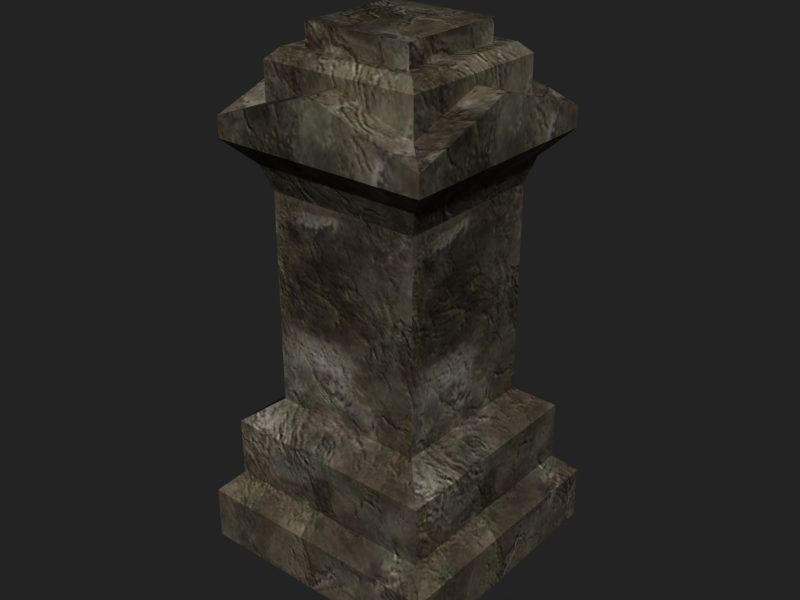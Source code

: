 # Source: yellow_cross.blend  (saved by Blender 5.2.45; exported with 4.5.12 LTS)
import bpy
from mathutils import Matrix  # noqa: F401  (used for matrix-valued properties, if any)

bpy.ops.wm.read_factory_settings(use_empty=True)
scene = bpy.context.scene
scene.name = 'Scene'

# ---- collections
col_collection_1 = bpy.data.collections.new('Collection 1'); scene.collection.children.link(col_collection_1)

# ---- images (referenced by path relative to the original .blend; pixels are not part of the script)
import os
ASSET_DIR = os.environ.get("B2B_ASSET_DIR", "")  # directory of the original .blend (textures are referenced by path, not embedded)
HERE = os.path.dirname(os.path.abspath(__file__))  # packed textures are extracted next to this script under _unpacked/

def load_image(name, relpath, width, height, colorspace="sRGB"):
    """Load a texture the original file referenced (path relative to the .blend, or extracted next to this script)."""
    p = next((c for c in (os.path.join(HERE, relpath), os.path.join(ASSET_DIR, relpath)) if relpath and os.path.exists(c)), "")
    if p:
        img = bpy.data.images.load(p, check_existing=True)
        img.name = name
    else:  # same state as the original file: an image datablock whose file is absent (Cycles renders it pink)
        img = bpy.data.images.new(name, width, height)
        img.source = "FILE"
        img.filepath = "//" + (relpath or name)
    img.colorspace_settings.name = colorspace
    return img
img_461223132_jpg = load_image('461223132.jpg', '_unpacked/461223132.42535228.jpg', 256, 256, 'sRGB')

# ---- materials (node trees are filled in below, after node groups)
mat_stone = bpy.data.materials.new('Stone')
mat_stone.alpha_threshold = 0.0
mat_stone.use_backface_culling_lightprobe_volume = False
mat_stone.preview_render_type = 'FLAT'
mat_stone.roughness = 0.5
mat_stone.specular_intensity = 0.0
mat_stone.line_color = (0.0, 0.0, 0.0, 1.0)

# ---- material node trees
mat_stone.use_nodes = True; mat_stone.node_tree.nodes.clear()
_N = mat_stone.node_tree.nodes; _L = mat_stone.node_tree.links
n0 = _N.new('ShaderNodeOutputMaterial'); n0.name = 'Material Output'; n0.location = (279, 27)
n1 = _N.new('ShaderNodeBsdfPrincipled'); n1.name = 'Principled BSDF'; n1.location = (-317, 114)
n1.subsurface_method = 'BURLEY'
n1.inputs[10].default_value = 0.005
n1.inputs[13].default_value = 0.0
n2 = _N.new('ShaderNodeTexImage'); n2.name = 'Image Texture'; n2.location = (-776, 69)
n2.image = img_461223132_jpg
_L.new(n1.outputs[0], n0.inputs[0])
_L.new(n2.outputs[0], n1.inputs[0])
n0.is_active_output = True

# ---- world
world_world = bpy.data.worlds.new('World'); scene.world = world_world
world_world.use_nodes = True; world_world.node_tree.nodes.clear()
_N = world_world.node_tree.nodes; _L = world_world.node_tree.links
n0 = _N.new('ShaderNodeOutputWorld'); n0.name = 'World Output'; n0.location = (280, 0)
n1 = _N.new('ShaderNodeBackground'); n1.name = 'Background'; n1.location = (0, 0)
n1.inputs[0].default_value = (0.1357, 0.1357, 0.1357, 1.0)
n2 = _N.new('NodeFrame'); n2.name = 'Frame'; n2.location = (0, 0)
n2.label = 'Versioning: Use Nodes was removed'
n2.width = 160
n0.parent = n2
n1.parent = n2
_L.new(n1.outputs[0], n0.inputs[0])
n0.is_active_output = True
world_world.color = (0.1357, 0.1357, 0.1357)
world_world.use_sun_shadow = False
world_world.sun_shadow_jitter_overblur = 0.0
world_world.cycles.sampling_method = 'MANUAL'
world_world.cycles.sample_map_resolution = 256

# ---- meshes
me_cube_001 = bpy.data.meshes.new('Cube.001')
me_cube_001.from_pydata([(0.4373, 0.4243, 4.087), (-0.4327, 0.4243, 4.087), (-0.4327, -0.4456, 4.087), (0.4373, -0.4456, 4.087), (-0.4327, -0.4456, 3.924), (0.4373, -0.4456, 3.924), (0.4373, 0.4243, 3.924), (-0.4327, 0.4243, 3.924), (0.5502, 0.5373, 3.924), (-0.5456, 0.5373, 3.924), (0.5502, -0.5585, 3.924), (-0.5456, -0.5585, 3.924), (0.6315, -0.6398, 3.843), (0.6315, 0.6185, 3.843), (-0.6269, 0.6185, 3.843), (-0.6269, -0.6398, 3.843), (0.6315, -0.6398, 3.552), (-0.6269, -0.6398, 3.552), (0.6315, 0.6185, 3.552), (-0.6269, 0.6185, 3.552), (0.6315, -0.01064, 3.767), (0.002283, -0.6398, 3.767), (-0.6269, -0.01064, 3.767), (0.002283, 0.6185, 3.767), (0.002283, 0.8488, 3.767), (-0.8572, -0.01064, 3.767), (0.002282, -0.8701, 3.767), (0.8617, -0.01064, 3.767), (-0.8572, 0.8488, 3.474), (0.8617, 0.8488, 3.474), (-0.8572, -0.8701, 3.474), (0.8617, -0.8701, 3.474), (-0.6116, 0.6033, 1.255), (-0.6116, -0.6245, 1.255), (0.6162, -0.6245, 1.255), (0.6162, 0.6033, 1.255), (-0.8557, 0.8473, 1.073), (-0.8557, -0.8686, 1.073), (0.8602, -0.8686, 1.073), (0.8602, 0.8473, 1.073), (0.6776, -0.6859, 3.122), (-0.673, -0.6859, 3.122), (0.6776, 0.6646, 3.122), (-0.673, 0.6646, 3.122), (0.8617, 0.8488, 3.315), (0.8617, -0.8701, 3.315), (-0.8572, -0.8701, 3.315), (-0.8572, 0.8488, 3.315), (-0.6116, 0.6033, 2.928), (-0.6116, -0.6245, 2.928), (0.6162, -0.6245, 2.928), (0.6162, 0.6033, 2.928), (0.8602, 0.8473, 0.603), (0.8602, -0.8686, 0.603), (-0.8557, -0.8686, 0.603), (-0.8557, 0.8473, 0.603), (-1.01, 1.002, 0.4419), (-1.01, -1.023, 0.4419), (1.015, -1.023, 0.4419), (1.015, 1.002, 0.4419), (-1.01, 1.002, 0.006846), (-1.01, -1.023, 0.006846), (1.015, -1.023, 0.006846), (1.015, 1.002, 0.006846)], [], [(22, 17, 15), (22, 15, 14), (23, 19, 14), (23, 14, 13), (20, 18, 13), (20, 13, 12), (21, 16, 12), (21, 12, 15), (0, 1, 2, 3), (1, 0, 6, 7), (0, 3, 5, 6), (7, 4, 2, 1), (4, 5, 3, 2), (11, 10, 5, 4), (9, 11, 4, 7), (10, 8, 6, 5), (8, 9, 7, 6), (13, 14, 9, 8), (12, 13, 8, 10), (14, 15, 11, 9), (15, 12, 10, 11), (18, 23, 13), (19, 22, 14), (17, 21, 15), (16, 20, 12), (31, 27, 20, 16), (27, 29, 18, 20), (26, 31, 16, 21), (30, 26, 21, 17), (28, 25, 22, 19), (25, 30, 17, 22), (29, 24, 23, 18), (24, 28, 19, 23), (24, 29, 28), (25, 28, 30), (26, 30, 31), (27, 31, 29), (45, 44, 29, 31), (46, 45, 31, 30), (47, 46, 30, 28), (44, 47, 28, 29), (32, 48, 51, 35), (36, 32, 35, 39), (33, 49, 48, 32), (37, 33, 32, 36), (34, 50, 49, 33), (38, 34, 33, 37), (35, 51, 50, 34), (39, 35, 34, 38), (55, 36, 39, 52), (54, 37, 36, 55), (53, 38, 37, 54), (52, 39, 38, 53), (42, 44, 45, 40), (51, 42, 40, 50), (40, 45, 46, 41), (50, 40, 41, 49), (41, 46, 47, 43), (49, 41, 43, 48), (43, 47, 44, 42), (48, 43, 42, 51), (58, 59, 52, 53), (57, 58, 53, 54), (56, 57, 54, 55), (59, 56, 55, 52), (59, 63, 60, 56), (61, 57, 56, 60), (62, 58, 57, 61), (63, 59, 58, 62)])
_uv = me_cube_001.uv_layers.new(name='UVTex')
_uv.uv.foreach_set('vector', [0.7549, 0.7826, 0.9456, 0.7321, 0.9472, 0.7979, 0.7549, 0.7826, 0.9472, 0.7979, 0.5604, 0.8024, 0.7558, 0.7823, 0.9464, 0.7317, 0.9481, 0.7975, 0.7558, 0.7823, 0.9481, 0.7975, 0.5614, 0.8023, 0.7541, 0.7823, 0.9447, 0.7318, 0.9463, 0.7972, 0.7541, 0.7823, 0.9463, 0.7972, 0.5595, 0.8025, 0.7518, 0.7831, 0.9428, 0.7335, 0.9438, 0.7995, 0.7518, 0.7831, 0.9438, 0.7995, 0.5572, 0.8018, 0.6196, 0.1422, 0.6196, 0.4313, 0.9087, 0.4313, 0.9087, 0.1422, 0.8903, 0.9389, 0.6222, 0.9413, 0.6218, 0.8912, 0.8896, 0.8883, 0.8885, 0.9378, 0.6205, 0.9423, 0.6199, 0.8917, 0.8877, 0.8877, 0.6208, 0.8914, 0.8887, 0.8887, 0.8893, 0.9393, 0.6212, 0.9415, 0.6171, 0.891, 0.8846, 0.89, 0.8847, 0.9405, 0.6172, 0.941, 0.5823, 0.8407, 0.919, 0.8389, 0.8846, 0.89, 0.6171, 0.891, 0.5858, 0.8412, 0.9228, 0.8374, 0.8887, 0.8887, 0.6208, 0.8914, 0.5848, 0.8414, 0.9218, 0.8366, 0.8877, 0.8877, 0.6199, 0.8917, 0.5867, 0.8411, 0.9237, 0.8371, 0.8896, 0.8883, 0.6218, 0.8912, 0.5614, 0.8023, 0.9481, 0.7975, 0.9237, 0.8371, 0.5867, 0.8411, 0.5595, 0.8025, 0.9463, 0.7972, 0.9218, 0.8366, 0.5848, 0.8414, 0.5604, 0.8024, 0.9472, 0.7979, 0.9228, 0.8374, 0.5858, 0.8412, 0.5572, 0.8018, 0.9438, 0.7995, 0.919, 0.8389, 0.5823, 0.8407, 0.5556, 0.7339, 0.7558, 0.7823, 0.5614, 0.8023, 0.5548, 0.734, 0.7549, 0.7826, 0.5604, 0.8024, 0.552, 0.7335, 0.7518, 0.7831, 0.5572, 0.8018, 0.5539, 0.7337, 0.7541, 0.7823, 0.5595, 0.8025, 0.5069, 0.639, 0.7496, 0.7103, 0.7541, 0.7823, 0.5539, 0.7337, 0.7496, 0.7103, 0.9932, 0.6389, 0.9447, 0.7318, 0.7541, 0.7823, 0.7476, 0.711, 0.9916, 0.6403, 0.9428, 0.7335, 0.7518, 0.7831, 0.5052, 0.6389, 0.7476, 0.711, 0.7518, 0.7831, 0.552, 0.7335, 0.5076, 0.6395, 0.7504, 0.7106, 0.7549, 0.7826, 0.5548, 0.734, 0.7504, 0.7106, 0.994, 0.639, 0.9456, 0.7321, 0.7549, 0.7826, 0.5084, 0.6394, 0.7512, 0.7103, 0.7558, 0.7823, 0.5556, 0.7339, 0.7512, 0.7103, 0.9947, 0.6385, 0.9464, 0.7317, 0.7558, 0.7823, 0.7512, 0.7103, 0.5084, 0.6394, 0.9947, 0.6385, 0.7504, 0.7106, 0.5076, 0.6395, 0.994, 0.639, 0.7476, 0.711, 0.5052, 0.6389, 0.9916, 0.6403, 0.7496, 0.7103, 0.5069, 0.639, 0.9932, 0.6389, 0.5066, 0.6034, 0.9936, 0.6033, 0.9932, 0.6389, 0.5069, 0.639, 0.505, 0.6034, 0.992, 0.6048, 0.9916, 0.6403, 0.5052, 0.6389, 0.5073, 0.6039, 0.9942, 0.6034, 0.994, 0.639, 0.5076, 0.6395, 0.508, 0.6039, 0.9949, 0.603, 0.9947, 0.6385, 0.5084, 0.6394, 0.4842, 0.4699, 0.485, 0.9467, 0.1354, 0.9474, 0.1342, 0.4705, 0.5538, 0.3745, 0.4842, 0.4699, 0.1342, 0.4705, 0.06425, 0.3752, 0.4839, 0.4703, 0.4843, 0.9471, 0.1347, 0.9475, 0.134, 0.4706, 0.5536, 0.3749, 0.4839, 0.4703, 0.134, 0.4706, 0.06404, 0.3752, 0.4836, 0.4708, 0.4827, 0.9479, 0.133, 0.9473, 0.1335, 0.4704, 0.5535, 0.3754, 0.4836, 0.4708, 0.1335, 0.4704, 0.06374, 0.375, 0.484, 0.47, 0.4839, 0.9469, 0.1343, 0.947, 0.134, 0.4702, 0.5537, 0.3746, 0.484, 0.47, 0.134, 0.4702, 0.06416, 0.3749, 0.5537, 0.2487, 0.5538, 0.3745, 0.06425, 0.3752, 0.06397, 0.2493, 0.5536, 0.2492, 0.5536, 0.3749, 0.06404, 0.3752, 0.06386, 0.2494, 0.5536, 0.2495, 0.5535, 0.3754, 0.06374, 0.375, 0.06375, 0.2493, 0.5537, 0.2487, 0.5537, 0.3746, 0.06416, 0.3749, 0.06398, 0.2492, 0.9418, 0.5182, 0.9936, 0.6033, 0.5066, 0.6034, 0.5585, 0.5183, 0.925, 0.4604, 0.9418, 0.5182, 0.5585, 0.5183, 0.5754, 0.4605, 0.9405, 0.5194, 0.992, 0.6048, 0.505, 0.6034, 0.5571, 0.5185, 0.9238, 0.4613, 0.9405, 0.5194, 0.5571, 0.5185, 0.5741, 0.4608, 0.9423, 0.5183, 0.9942, 0.6034, 0.5073, 0.6039, 0.559, 0.5187, 0.9254, 0.4605, 0.9423, 0.5183, 0.559, 0.5187, 0.5758, 0.4609, 0.943, 0.5179, 0.9949, 0.603, 0.508, 0.6039, 0.5597, 0.5186, 0.926, 0.4601, 0.943, 0.5179, 0.5597, 0.5186, 0.5764, 0.4608, 0.0198, 0.1762, 0.5978, 0.1755, 0.5537, 0.2487, 0.06398, 0.2492, 0.01964, 0.1762, 0.5978, 0.1763, 0.5536, 0.2495, 0.06375, 0.2493, 0.01969, 0.1762, 0.5977, 0.1761, 0.5536, 0.2492, 0.06386, 0.2494, 0.01975, 0.1762, 0.5978, 0.1756, 0.5537, 0.2487, 0.06397, 0.2493, 0.01975, 0.1762, 0.01959, 0.06128, 0.5977, 0.06077, 0.5978, 0.1756, 0.5977, 0.06125, 0.5977, 0.1761, 0.01969, 0.1762, 0.01964, 0.06131, 0.5979, 0.06135, 0.5978, 0.1763, 0.01964, 0.1762, 0.01965, 0.0613, 0.5977, 0.0606, 0.5978, 0.1755, 0.0198, 0.1762, 0.01965, 0.06132])
me_cube_001.materials.append(mat_stone)
me_cube_001.use_remesh_preserve_volume = False
me_cube_001.use_remesh_preserve_attributes = False
me_cube_001.use_mirror_vertex_groups = False
me_cube_001.update()

# ---- objects
ob_obelisk2 = bpy.data.objects.new('Obelisk2', me_cube_001)

# ---- transforms, parenting, visibility, modifiers, constraints
ob_obelisk2.location = (0.0, 0.0, 0.0)
ob_obelisk2.lock_rotations_4d = False
ob_obelisk2.empty_display_type = 'ARROWS'
ob_obelisk2.color = (0.0, 0.0, 0.0, 1.0)
ob_obelisk2.lineart.crease_threshold = 0.0

# ---- collection membership
col_collection_1.objects.link(ob_obelisk2)

# ---- scene / render settings (as saved in the file)
scene.frame_start = 1; scene.frame_end = 250; scene.frame_set(7)
scene.render.engine = 'BLENDER_EEVEE_NEXT'
scene.render.image_settings.color_mode = 'RGB'
scene.render.image_settings.compression = 90
scene.render.resolution_x = 800
scene.render.resolution_y = 600
scene.render.resolution_percentage = 50
scene.render.pixel_aspect_x = 100.0
scene.render.pixel_aspect_y = 100.0
scene.render.fps = 25
scene.render.dither_intensity = 0.0
scene.render.use_compositing = False
scene.render.use_sequencer = False
scene.render.bake_type = 'DISPLACEMENT'
scene.render.bake_margin = 2
scene.render.bake_bias = 0.0
scene.render.bake_samples = 0
scene.render.use_stamp_time = False
scene.render.use_stamp_date = False
scene.render.use_stamp_frame = False
scene.render.use_stamp_camera = False
scene.render.use_stamp_scene = False
scene.render.use_stamp_filename = False
scene.render.use_stamp_render_time = False
scene.render.stamp_font_size = 0
scene.cycles.use_denoising = False
scene.cycles.samples = 10
scene.cycles.sampling_pattern = 'TABULATED_SOBOL'
scene.cycles.light_sampling_threshold = 0.0
scene.cycles.use_adaptive_sampling = False
scene.cycles.use_light_tree = False
scene.cycles.blur_glossy = 0.0
scene.cycles.volume_bounces = 1
scene.cycles.pixel_filter_type = 'GAUSSIAN'
scene.cycles.sample_clamp_indirect = 0.0
scene.eevee.fast_gi_thickness_near = 0.1
scene.eevee.fast_gi_thickness_far = 0.0
scene.view_settings.view_transform = 'Raw'
bpy.context.view_layer.update()

# ---- added for rendering (the .blend has no active camera and no usable light): camera, sun
cam_auto = bpy.data.cameras.new('AutoCamera')
cam_auto.lens = 50.0
cam_auto.sensor_width = 36.0
cam_auto.clip_end = 1000.0
ob_auto_camera = bpy.data.objects.new('AutoCamera', cam_auto)
scene.collection.objects.link(ob_auto_camera)
ob_auto_camera.location = (4.61388, -5.54455, 5.73596)
ob_auto_camera.rotation_euler = (1.09748, -7.21219e-08, 0.694738)
scene.camera = ob_auto_camera
light_auto_sun = bpy.data.lights.new('AutoSun', 'SUN')
light_auto_sun.energy = 3.0
light_auto_sun.angle = 0.0523599
ob_auto_sun = bpy.data.objects.new('AutoSun', light_auto_sun)
scene.collection.objects.link(ob_auto_sun)
ob_auto_sun.rotation_euler = (0.872665, 0.174533, 0.523599)
bpy.context.view_layer.update()
